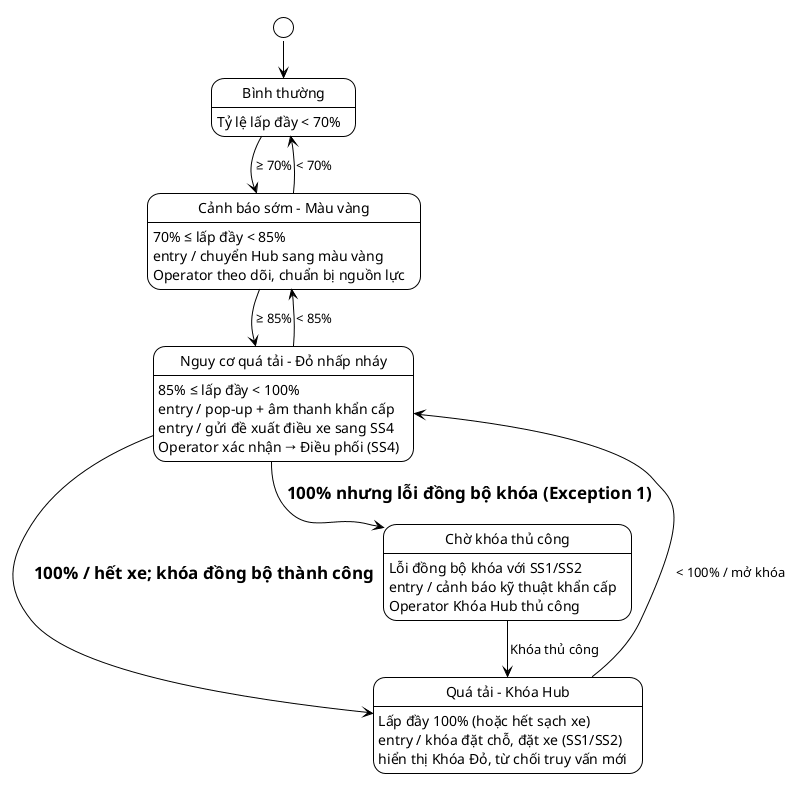

The diagram above was rendered by PlantUML. Its source (embedded in the PNG):
@startuml
!pragma layout smetana
!theme plain
[*] --> BinhThuong

state "Bình thường" as BinhThuong : Tỷ lệ lấp đầy < 70%
state "Cảnh báo sớm - Màu vàng" as CanhBaoSom : 70% ≤ lấp đầy < 85%\nentry / chuyển Hub sang màu vàng\nOperator theo dõi, chuẩn bị nguồn lực
state "Nguy cơ quá tải - Đỏ nhấp nháy" as NguyCoQuaTai : 85% ≤ lấp đầy < 100%\nentry / pop-up + âm thanh khẩn cấp\nentry / gửi đề xuất điều xe sang SS4\nOperator xác nhận → Điều phối (SS4)
state "Quá tải - Khóa Hub" as KhoaHub : Lấp đầy 100% (hoặc hết sạch xe)\nentry / khóa đặt chỗ, đặt xe (SS1/SS2)\nhiển thị Khóa Đỏ, từ chối truy vấn mới
state "Chờ khóa thủ công" as ChoKhoaThuCong : Lỗi đồng bộ khóa với SS1/SS2\nentry / cảnh báo kỹ thuật khẩn cấp\nOperator Khóa Hub thủ công

BinhThuong --> CanhBaoSom : ≥ 70%
CanhBaoSom --> NguyCoQuaTai : ≥ 85%
NguyCoQuaTai --> KhoaHub : = 100% / hết xe; khóa đồng bộ thành công
NguyCoQuaTai --> ChoKhoaThuCong : = 100% nhưng lỗi đồng bộ khóa (Exception 1)
ChoKhoaThuCong --> KhoaHub : Khóa thủ công

CanhBaoSom --> BinhThuong : < 70%
NguyCoQuaTai --> CanhBaoSom : < 85%
KhoaHub --> NguyCoQuaTai : < 100% / mở khóa
@enduml